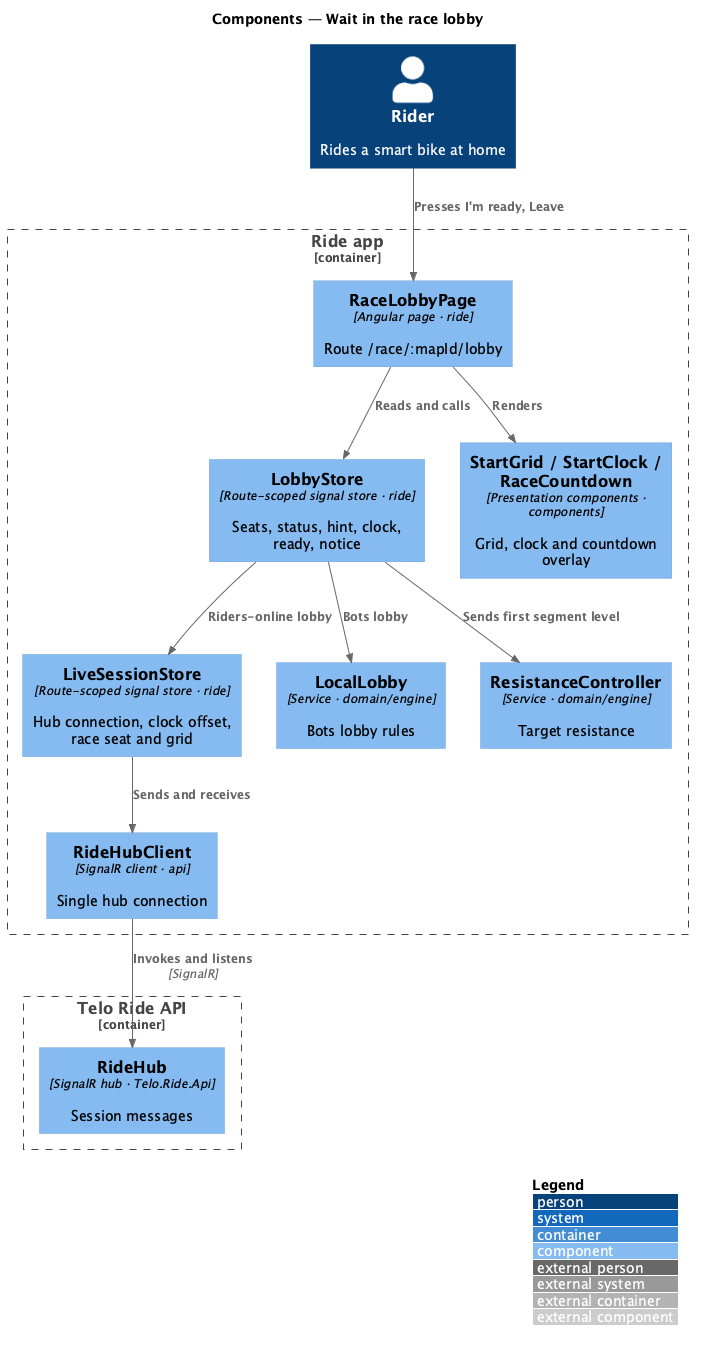

The diagram above was rendered by PlantUML. Its source (embedded in the PNG):
@startuml
!include <C4/C4_Component>
LAYOUT_WITH_LEGEND()
title Components — Wait in the race lobby
Person(rider, "Rider", "Rides a smart bike at home")
Container_Boundary(app, "Ride app") {
  Component(page, "RaceLobbyPage", "Angular page · ride", "Route /race/:mapId/lobby")
  Component(store, "LobbyStore", "Route-scoped signal store · ride", "Seats, status, hint, clock, ready, notice")
  Component(session, "LiveSessionStore", "Route-scoped signal store · ride", "Hub connection, clock offset, race seat and grid")
  Component(local, "LocalLobby", "Service · domain/engine", "Bots lobby rules")
  Component(res, "ResistanceController", "Service · domain/engine", "Target resistance")
  Component(ui, "StartGrid / StartClock / RaceCountdown", "Presentation components · components", "Grid, clock and countdown overlay")
  Component(hub, "RideHubClient", "SignalR client · api", "Single hub connection")
}
Container_Boundary(api, "Telo Ride API") {
  Component(ridehub, "RideHub", "SignalR hub · Telo.Ride.Api", "Session messages")
}
Rel(rider, page, "Presses I'm ready, Leave")
Rel(page, store, "Reads and calls")
Rel(page, ui, "Renders")
Rel(store, local, "Bots lobby")
Rel(store, session, "Riders-online lobby")
Rel(store, res, "Sends first segment level")
Rel(session, hub, "Sends and receives")
Rel(hub, ridehub, "Invokes and listens", "SignalR")
@enduml